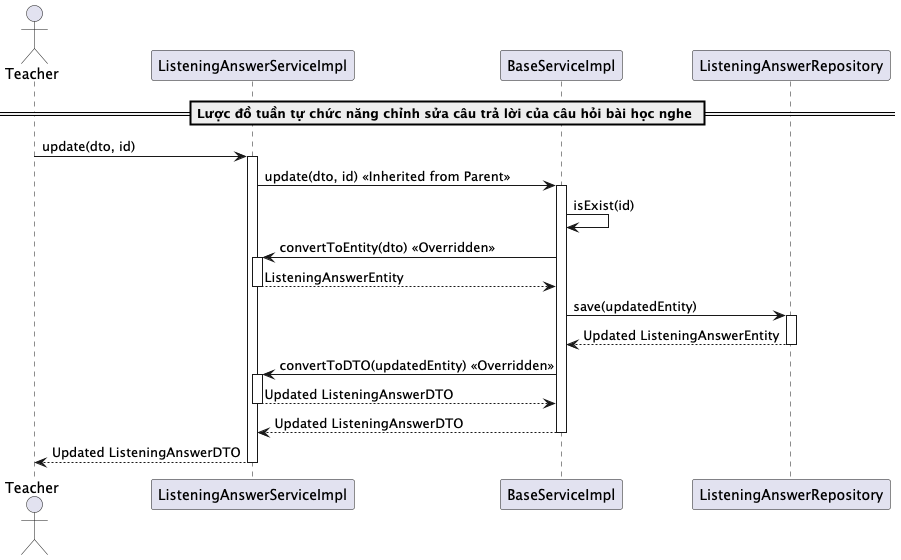

The diagram above was rendered by PlantUML. Its source (embedded in the PNG):
@startuml updateListeningAnswer

actor Teacher
participant "ListeningAnswerServiceImpl" as ListeningAnswerService
participant "BaseServiceImpl" as BaseService
participant "ListeningAnswerRepository" as Repository


== Lược đồ tuần tự chức năng chỉnh sửa câu trả lời của câu hỏi bài học nghe ==
Teacher -> ListeningAnswerService: update(dto, id)
activate ListeningAnswerService

ListeningAnswerService -> BaseService: update(dto, id) << Inherited from Parent >>
activate BaseService

BaseService -> BaseService: isExist(id)
BaseService -> ListeningAnswerService: convertToEntity(dto) << Overridden >>
activate ListeningAnswerService
ListeningAnswerService --> BaseService: ListeningAnswerEntity
deactivate ListeningAnswerService

BaseService -> Repository: save(updatedEntity)
activate Repository
Repository --> BaseService: Updated ListeningAnswerEntity
deactivate Repository

BaseService -> ListeningAnswerService: convertToDTO(updatedEntity) << Overridden >>
activate ListeningAnswerService
ListeningAnswerService --> BaseService: Updated ListeningAnswerDTO
deactivate ListeningAnswerService

BaseService --> ListeningAnswerService: Updated ListeningAnswerDTO
deactivate BaseService

ListeningAnswerService --> Teacher: Updated ListeningAnswerDTO
deactivate ListeningAnswerService

@enduml